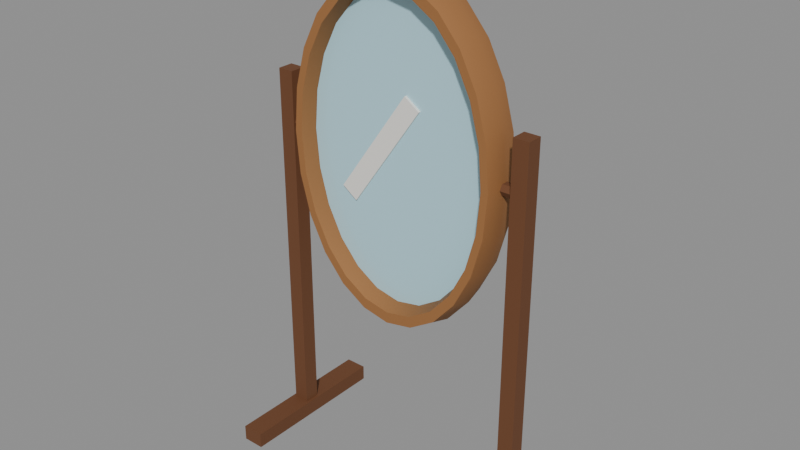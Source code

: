 # Source: mirror.blend  (saved by Blender 5.2.44; exported with 4.5.12 LTS)
import bpy
from mathutils import Matrix  # noqa: F401  (used for matrix-valued properties, if any)

bpy.ops.wm.read_factory_settings(use_empty=True)
scene = bpy.context.scene
scene.name = 'Scene'

# ---- collections
col_mirror = bpy.data.collections.new('Mirror'); scene.collection.children.link(col_mirror)

# ---- materials (node trees are filled in below, after node groups)
mat_wood = bpy.data.materials.new('Wood')
mat_wood.diffuse_color = (0.3325, 0.1441, 0.04519, 1.0)
mat_wood.roughness = 0.8
mat_glass = bpy.data.materials.new('Glass')
mat_glass.diffuse_color = (0.4678, 0.7454, 0.8388, 1.0)
mat_glass.roughness = 0.05
mat_white_paint = bpy.data.materials.new('White paint')
mat_white_paint.diffuse_color = (0.8879, 0.8632, 0.807, 1.0)
mat_dark_wood = bpy.data.materials.new('Dark wood')
mat_dark_wood.diffuse_color = (0.147, 0.05448, 0.01938, 1.0)
mat_dark_wood.roughness = 0.8

# ---- material node trees
mat_wood.use_nodes = True; mat_wood.node_tree.nodes.clear()
_N = mat_wood.node_tree.nodes; _L = mat_wood.node_tree.links
n0 = _N.new('ShaderNodeBsdfPrincipled'); n0.name = 'Principled BSDF'; n0.location = (-200, 100)
n0.inputs[0].default_value = (0.3325, 0.1441, 0.04519, 1.0)
n0.inputs[2].default_value = 0.8
n0.inputs[10].default_value = 0.005
n1 = _N.new('ShaderNodeOutputMaterial'); n1.name = 'Material Output'; n1.location = (200, 100)
_L.new(n0.outputs[0], n1.inputs[0])
n1.is_active_output = True
mat_glass.use_nodes = True; mat_glass.node_tree.nodes.clear()
_N = mat_glass.node_tree.nodes; _L = mat_glass.node_tree.links
n0 = _N.new('ShaderNodeBsdfPrincipled'); n0.name = 'Principled BSDF'; n0.location = (-200, 100)
n0.inputs[0].default_value = (0.4678, 0.7454, 0.8388, 1.0)
n0.inputs[2].default_value = 0.05
n0.inputs[10].default_value = 0.005
n1 = _N.new('ShaderNodeOutputMaterial'); n1.name = 'Material Output'; n1.location = (200, 100)
_L.new(n0.outputs[0], n1.inputs[0])
n1.is_active_output = True
mat_white_paint.use_nodes = True; mat_white_paint.node_tree.nodes.clear()
_N = mat_white_paint.node_tree.nodes; _L = mat_white_paint.node_tree.links
n0 = _N.new('ShaderNodeBsdfPrincipled'); n0.name = 'Principled BSDF'; n0.location = (-200, 100)
n0.inputs[0].default_value = (0.8879, 0.8632, 0.807, 1.0)
n0.inputs[2].default_value = 0.4
n0.inputs[10].default_value = 0.005
n1 = _N.new('ShaderNodeOutputMaterial'); n1.name = 'Material Output'; n1.location = (200, 100)
_L.new(n0.outputs[0], n1.inputs[0])
n1.is_active_output = True
mat_dark_wood.use_nodes = True; mat_dark_wood.node_tree.nodes.clear()
_N = mat_dark_wood.node_tree.nodes; _L = mat_dark_wood.node_tree.links
n0 = _N.new('ShaderNodeBsdfPrincipled'); n0.name = 'Principled BSDF'; n0.location = (-200, 100)
n0.inputs[0].default_value = (0.147, 0.05448, 0.01938, 1.0)
n0.inputs[2].default_value = 0.8
n0.inputs[10].default_value = 0.005
n1 = _N.new('ShaderNodeOutputMaterial'); n1.name = 'Material Output'; n1.location = (200, 100)
_L.new(n0.outputs[0], n1.inputs[0])
n1.is_active_output = True

# ---- meshes
me_mirror_frame = bpy.data.meshes.new('Mirror frame')
me_mirror_frame.from_pydata([(0.3531, 0.0, 1.05), (0.3415, -0.06062, 1.05), (0.3185, -0.06062, 1.05), (0.3069, -8.573e-18, 1.05), (0.3185, 0.06062, 1.05), (0.3415, 0.06062, 1.05), (0.3411, 2.091e-08, 1.188), (0.3299, -0.06062, 1.184), (0.3076, -0.06062, 1.175), (0.2964, 1.817e-08, 1.17), (0.3076, 0.06062, 1.175), (0.3299, 0.06062, 1.184), (0.3058, 4.039e-08, 1.317), (0.2958, -0.06062, 1.309), (0.2758, -0.06062, 1.291), (0.2658, 3.511e-08, 1.282), (0.2758, 0.06062, 1.291), (0.2958, 0.06062, 1.309), (0.2497, 5.712e-08, 1.428), (0.2415, -0.06062, 1.416), (0.2252, -0.06062, 1.391), (0.217, 4.965e-08, 1.379), (0.2252, 0.06062, 1.391), (0.2415, 0.06062, 1.416), (0.1766, 6.996e-08, 1.513), (0.1708, -0.06062, 1.498), (0.1592, -0.06062, 1.468), (0.1534, 6.081e-08, 1.453), (0.1592, 0.06062, 1.468), (0.1708, 0.06062, 1.498), (0.09139, 7.803e-08, 1.567), (0.0884, -0.06062, 1.55), (0.08242, -0.06062, 1.516), (0.07943, 6.782e-08, 1.499), (0.08242, 0.06062, 1.516), (0.0884, 0.06062, 1.55), (2.162e-17, 8.078e-08, 1.585), (2.091e-17, -0.06062, 1.567), (1.95e-17, -0.06062, 1.532), (1.879e-17, 7.021e-08, 1.515), (1.95e-17, 0.06062, 1.532), (2.091e-17, 0.06062, 1.567), (-0.09139, 7.803e-08, 1.567), (-0.0884, -0.06062, 1.55), (-0.08242, -0.06062, 1.516), (-0.07943, 6.782e-08, 1.499), (-0.08242, 0.06062, 1.516), (-0.0884, 0.06062, 1.55), (-0.1766, 6.996e-08, 1.513), (-0.1708, -0.06062, 1.498), (-0.1592, -0.06062, 1.468), (-0.1534, 6.081e-08, 1.453), (-0.1592, 0.06062, 1.468), (-0.1708, 0.06062, 1.498), (-0.2497, 5.712e-08, 1.428), (-0.2415, -0.06062, 1.416), (-0.2252, -0.06062, 1.391), (-0.217, 4.965e-08, 1.379), (-0.2252, 0.06062, 1.391), (-0.2415, 0.06062, 1.416), (-0.3058, 4.039e-08, 1.317), (-0.2958, -0.06062, 1.309), (-0.2758, -0.06062, 1.291), (-0.2658, 3.511e-08, 1.282), (-0.2758, 0.06062, 1.291), (-0.2958, 0.06062, 1.309), (-0.3411, 2.091e-08, 1.188), (-0.3299, -0.06062, 1.184), (-0.3076, -0.06062, 1.175), (-0.2964, 1.817e-08, 1.17), (-0.3076, 0.06062, 1.175), (-0.3299, 0.06062, 1.184), (-0.3531, 9.893e-24, 1.05), (-0.3415, -0.06062, 1.05), (-0.3185, -0.06062, 1.05), (-0.3069, -8.573e-18, 1.05), (-0.3185, 0.06062, 1.05), (-0.3415, 0.06062, 1.05), (-0.3411, -2.091e-08, 0.9115), (-0.3299, -0.06062, 0.9161), (-0.3076, -0.06062, 0.9251), (-0.2964, -1.817e-08, 0.9296), (-0.3076, 0.06062, 0.9251), (-0.3299, 0.06062, 0.9161), (-0.3058, -4.039e-08, 0.7825), (-0.2958, -0.06062, 0.7912), (-0.2758, -0.06062, 0.8087), (-0.2658, -3.511e-08, 0.8175), (-0.2758, 0.06062, 0.8087), (-0.2958, 0.06062, 0.7912), (-0.2497, -5.712e-08, 0.6717), (-0.2415, -0.06062, 0.6841), (-0.2252, -0.06062, 0.7088), (-0.217, -4.965e-08, 0.7212), (-0.2252, 0.06062, 0.7088), (-0.2415, 0.06062, 0.6841), (-0.1766, -6.996e-08, 0.5867), (-0.1708, -0.06062, 0.6018), (-0.1592, -0.06062, 0.6321), (-0.1534, -6.081e-08, 0.6473), (-0.1592, 0.06062, 0.6321), (-0.1708, 0.06062, 0.6018), (-0.09139, -7.803e-08, 0.5332), (-0.0884, -0.06062, 0.5501), (-0.08242, -0.06062, 0.5839), (-0.07943, -6.782e-08, 0.6008), (-0.08242, 0.06062, 0.5839), (-0.0884, 0.06062, 0.5501), (-6.486e-17, -8.078e-08, 0.515), (-6.274e-17, -0.06062, 0.5325), (-5.85e-17, -0.06062, 0.5675), (-5.638e-17, -7.021e-08, 0.585), (-5.85e-17, 0.06062, 0.5675), (-6.274e-17, 0.06062, 0.5325), (0.09139, -7.803e-08, 0.5332), (0.0884, -0.06062, 0.5501), (0.08242, -0.06062, 0.5839), (0.07943, -6.782e-08, 0.6008), (0.08242, 0.06062, 0.5839), (0.0884, 0.06062, 0.5501), (0.1766, -6.996e-08, 0.5867), (0.1708, -0.06062, 0.6018), (0.1592, -0.06062, 0.6321), (0.1534, -6.081e-08, 0.6473), (0.1592, 0.06062, 0.6321), (0.1708, 0.06062, 0.6018), (0.2497, -5.712e-08, 0.6717), (0.2415, -0.06062, 0.6841), (0.2252, -0.06062, 0.7088), (0.217, -4.965e-08, 0.7212), (0.2252, 0.06062, 0.7088), (0.2415, 0.06062, 0.6841), (0.3058, -4.039e-08, 0.7825), (0.2958, -0.06062, 0.7912), (0.2758, -0.06062, 0.8087), (0.2658, -3.511e-08, 0.8175), (0.2758, 0.06062, 0.8087), (0.2958, 0.06062, 0.7912), (0.3411, -2.091e-08, 0.9115), (0.3299, -0.06062, 0.9161), (0.3076, -0.06062, 0.9251), (0.2964, -1.817e-08, 0.9296), (0.3076, 0.06062, 0.9251), (0.3299, 0.06062, 0.9161)], [], [(0, 6, 7, 1), (1, 7, 8, 2), (2, 8, 9, 3), (3, 9, 10, 4), (4, 10, 11, 5), (5, 11, 6, 0), (6, 12, 13, 7), (7, 13, 14, 8), (8, 14, 15, 9), (9, 15, 16, 10), (10, 16, 17, 11), (11, 17, 12, 6), (12, 18, 19, 13), (13, 19, 20, 14), (14, 20, 21, 15), (15, 21, 22, 16), (16, 22, 23, 17), (17, 23, 18, 12), (18, 24, 25, 19), (19, 25, 26, 20), (20, 26, 27, 21), (21, 27, 28, 22), (22, 28, 29, 23), (23, 29, 24, 18), (24, 30, 31, 25), (25, 31, 32, 26), (26, 32, 33, 27), (27, 33, 34, 28), (28, 34, 35, 29), (29, 35, 30, 24), (30, 36, 37, 31), (31, 37, 38, 32), (32, 38, 39, 33), (33, 39, 40, 34), (34, 40, 41, 35), (35, 41, 36, 30), (36, 42, 43, 37), (37, 43, 44, 38), (38, 44, 45, 39), (39, 45, 46, 40), (40, 46, 47, 41), (41, 47, 42, 36), (42, 48, 49, 43), (43, 49, 50, 44), (44, 50, 51, 45), (45, 51, 52, 46), (46, 52, 53, 47), (47, 53, 48, 42), (48, 54, 55, 49), (49, 55, 56, 50), (50, 56, 57, 51), (51, 57, 58, 52), (52, 58, 59, 53), (53, 59, 54, 48), (54, 60, 61, 55), (55, 61, 62, 56), (56, 62, 63, 57), (57, 63, 64, 58), (58, 64, 65, 59), (59, 65, 60, 54), (60, 66, 67, 61), (61, 67, 68, 62), (62, 68, 69, 63), (63, 69, 70, 64), (64, 70, 71, 65), (65, 71, 66, 60), (66, 72, 73, 67), (67, 73, 74, 68), (68, 74, 75, 69), (69, 75, 76, 70), (70, 76, 77, 71), (71, 77, 72, 66), (72, 78, 79, 73), (73, 79, 80, 74), (74, 80, 81, 75), (75, 81, 82, 76), (76, 82, 83, 77), (77, 83, 78, 72), (78, 84, 85, 79), (79, 85, 86, 80), (80, 86, 87, 81), (81, 87, 88, 82), (82, 88, 89, 83), (83, 89, 84, 78), (84, 90, 91, 85), (85, 91, 92, 86), (86, 92, 93, 87), (87, 93, 94, 88), (88, 94, 95, 89), (89, 95, 90, 84), (90, 96, 97, 91), (91, 97, 98, 92), (92, 98, 99, 93), (93, 99, 100, 94), (94, 100, 101, 95), (95, 101, 96, 90), (96, 102, 103, 97), (97, 103, 104, 98), (98, 104, 105, 99), (99, 105, 106, 100), (100, 106, 107, 101), (101, 107, 102, 96), (102, 108, 109, 103), (103, 109, 110, 104), (104, 110, 111, 105), (105, 111, 112, 106), (106, 112, 113, 107), (107, 113, 108, 102), (108, 114, 115, 109), (109, 115, 116, 110), (110, 116, 117, 111), (111, 117, 118, 112), (112, 118, 119, 113), (113, 119, 114, 108), (114, 120, 121, 115), (115, 121, 122, 116), (116, 122, 123, 117), (117, 123, 124, 118), (118, 124, 125, 119), (119, 125, 120, 114), (120, 126, 127, 121), (121, 127, 128, 122), (122, 128, 129, 123), (123, 129, 130, 124), (124, 130, 131, 125), (125, 131, 126, 120), (126, 132, 133, 127), (127, 133, 134, 128), (128, 134, 135, 129), (129, 135, 136, 130), (130, 136, 137, 131), (131, 137, 132, 126), (132, 138, 139, 133), (133, 139, 140, 134), (134, 140, 141, 135), (135, 141, 142, 136), (136, 142, 143, 137), (137, 143, 138, 132), (138, 0, 1, 139), (139, 1, 2, 140), (140, 2, 3, 141), (141, 3, 4, 142), (142, 4, 5, 143), (143, 5, 0, 138)])
me_mirror_frame.polygons.foreach_set('use_smooth', [True] * 144)
_k = set([(1, 7), (1, 139), (2, 8), (2, 140), (4, 10), (4, 142), (5, 11), (5, 143), (7, 13), (8, 14), (10, 16), (11, 17), (13, 19), (14, 20), (16, 22), (17, 23), (19, 25), (20, 26), (22, 28), (23, 29), (25, 31), (26, 32), (28, 34), (29, 35), (31, 37), (32, 38), (34, 40), (35, 41), (37, 43), (38, 44), (40, 46), (41, 47), (43, 49), (44, 50), (46, 52), (47, 53), (49, 55), (50, 56), (52, 58), (53, 59), (55, 61), (56, 62), (58, 64), (59, 65), (61, 67), (62, 68), (64, 70), (65, 71), (67, 73), (68, 74), (70, 76), (71, 77), (73, 79), (74, 80), (76, 82), (77, 83), (79, 85), (80, 86), (82, 88), (83, 89), (85, 91), (86, 92), (88, 94), (89, 95), (91, 97), (92, 98), (94, 100), (95, 101), (97, 103), (98, 104), (100, 106), (101, 107), (103, 109), (104, 110), (106, 112), (107, 113), (109, 115), (110, 116), (112, 118), (113, 119), (115, 121), (116, 122), (118, 124), (119, 125), (121, 127), (122, 128), (124, 130), (125, 131), (127, 133), (128, 134), (130, 136), (131, 137), (133, 139), (134, 140), (136, 142), (137, 143)])
me_mirror_frame.attributes.new('sharp_edge', 'BOOLEAN', 'EDGE').data.foreach_set('value', [ (min(e.vertices), max(e.vertices)) in _k for e in me_mirror_frame.edges])
me_mirror_frame.materials.append(mat_wood)
me_mirror_frame.update()
me_mirror_glass = bpy.data.meshes.new('Mirror glass')
me_mirror_glass.from_pydata([(0.3206, 0.01, 1.114), (0.2988, 0.01, 1.238), (0.2566, 0.01, 1.348), (0.1969, 0.01, 1.439), (0.1238, 0.01, 1.503), (0.04221, 0.01, 1.536), (-0.04221, 0.01, 1.536), (-0.1238, 0.01, 1.503), (-0.1969, 0.01, 1.439), (-0.2566, 0.01, 1.348), (-0.2988, 0.01, 1.238), (-0.3206, 0.01, 1.114), (-0.3206, 0.01, 0.986), (-0.2988, 0.01, 0.8625), (-0.2566, 0.01, 0.7517), (-0.1969, 0.01, 0.6613), (-0.1238, 0.01, 0.5973), (-0.04221, 0.01, 0.5642), (0.04221, 0.01, 0.5642), (0.1238, 0.01, 0.5973), (0.1969, 0.01, 0.6613), (0.2566, 0.01, 0.7517), (0.2988, 0.01, 0.8625), (0.3206, 0.01, 0.986), (0.3206, -0.01, 1.114), (0.2988, -0.01, 1.238), (0.2566, -0.01, 1.348), (0.1969, -0.01, 1.439), (0.1238, -0.01, 1.503), (0.04221, -0.01, 1.536), (-0.04221, -0.01, 1.536), (-0.1238, -0.01, 1.503), (-0.1969, -0.01, 1.439), (-0.2566, -0.01, 1.348), (-0.2988, -0.01, 1.238), (-0.3206, -0.01, 1.114), (-0.3206, -0.01, 0.986), (-0.2988, -0.01, 0.8625), (-0.2566, -0.01, 0.7517), (-0.1969, -0.01, 0.6613), (-0.1238, -0.01, 0.5973), (-0.04221, -0.01, 0.5642), (0.04221, -0.01, 0.5642), (0.1238, -0.01, 0.5973), (0.1969, -0.01, 0.6613), (0.2566, -0.01, 0.7517), (0.2988, -0.01, 0.8625), (0.3206, -0.01, 0.986)], [], [(0, 1, 25, 24), (1, 2, 26, 25), (2, 3, 27, 26), (3, 4, 28, 27), (4, 5, 29, 28), (5, 6, 30, 29), (6, 7, 31, 30), (7, 8, 32, 31), (8, 9, 33, 32), (9, 10, 34, 33), (10, 11, 35, 34), (11, 12, 36, 35), (12, 13, 37, 36), (13, 14, 38, 37), (14, 15, 39, 38), (15, 16, 40, 39), (16, 17, 41, 40), (17, 18, 42, 41), (18, 19, 43, 42), (19, 20, 44, 43), (20, 21, 45, 44), (21, 22, 46, 45), (22, 23, 47, 46), (23, 0, 24, 47), (23, 22, 21, 20, 19, 18, 17, 16, 15, 14, 13, 12, 11, 10, 9, 8, 7, 6, 5, 4, 3, 2, 1, 0), (24, 25, 26, 27, 28, 29, 30, 31, 32, 33, 34, 35, 36, 37, 38, 39, 40, 41, 42, 43, 44, 45, 46, 47)])
me_mirror_glass.materials.append(mat_glass)
me_mirror_glass.update()
me_mirror_shine = bpy.data.meshes.new('Mirror shine')
me_mirror_shine.from_pydata([(-0.1993, -0.018, 0.9034), (-0.1501, -0.018, 0.869), (-0.1501, -0.006, 0.869), (-0.1993, -0.006, 0.9034), (0.03014, -0.018, 1.231), (0.07929, -0.018, 1.197), (0.07929, -0.006, 1.197), (0.03014, -0.006, 1.231)], [], [(0, 3, 2, 1), (4, 5, 6, 7), (0, 1, 5, 4), (1, 2, 6, 5), (2, 3, 7, 6), (3, 0, 4, 7)])
me_mirror_shine.materials.append(mat_white_paint)
me_mirror_shine.update()
me_mirror_posts = bpy.data.meshes.new('Mirror posts')
me_mirror_posts.from_pydata([(0.385, -0.025, 0.04), (0.435, -0.025, 0.04), (0.435, 0.025, 0.04), (0.385, 0.025, 0.04), (0.385, -0.025, 1.21), (0.435, -0.025, 1.21), (0.435, 0.025, 1.21), (0.385, 0.025, 1.21), (0.34, -0.02, 1.05), (0.34, -0.01, 1.033), (0.34, 0.01, 1.033), (0.34, 0.02, 1.05), (0.34, 0.01, 1.067), (0.34, -0.01, 1.067), (0.41, -0.02, 1.05), (0.41, -0.01, 1.033), (0.41, 0.01, 1.033), (0.41, 0.02, 1.05), (0.41, 0.01, 1.067), (0.41, -0.01, 1.067)], [], [(0, 3, 2, 1), (4, 5, 6, 7), (0, 1, 5, 4), (1, 2, 6, 5), (2, 3, 7, 6), (3, 0, 4, 7), (8, 9, 15, 14), (9, 10, 16, 15), (10, 11, 17, 16), (11, 12, 18, 17), (12, 13, 19, 18), (13, 8, 14, 19), (13, 12, 11, 10, 9, 8), (14, 15, 16, 17, 18, 19)])
me_mirror_posts.materials.append(mat_dark_wood)
me_mirror_posts.update()
me_mirror_feet = bpy.data.meshes.new('Mirror feet')
me_mirror_feet.from_pydata([(0.375, -0.25, 0.0), (0.445, -0.25, 0.0), (0.445, 0.25, 0.0), (0.375, 0.25, 0.0), (0.375, -0.25, 0.05), (0.445, -0.25, 0.05), (0.445, 0.25, 0.05), (0.375, 0.25, 0.05)], [], [(0, 3, 2, 1), (4, 5, 6, 7), (0, 1, 5, 4), (1, 2, 6, 5), (2, 3, 7, 6), (3, 0, 4, 7)])
me_mirror_feet.materials.append(mat_dark_wood)
me_mirror_feet.update()
me_mirror_finial = bpy.data.meshes.new('Mirror finial')
me_mirror_finial.from_pydata([(0.0, 0.0, 1.58), (0.02, 0.0, 1.585), (0.01414, 0.01414, 1.585), (1.225e-18, 0.02, 1.585), (-0.01414, 0.01414, 1.585), (-0.02, 2.449e-18, 1.585), (-0.01414, -0.01414, 1.585), (-3.674e-18, -0.02, 1.585), (0.01414, -0.01414, 1.585), (0.03464, 0.0, 1.6), (0.02449, 0.02449, 1.6), (2.121e-18, 0.03464, 1.6), (-0.02449, 0.02449, 1.6), (-0.03464, 4.242e-18, 1.6), (-0.02449, -0.02449, 1.6), (-6.363e-18, -0.03464, 1.6), (0.02449, -0.02449, 1.6), (0.04, 0.0, 1.62), (0.02828, 0.02828, 1.62), (2.449e-18, 0.04, 1.62), (-0.02828, 0.02828, 1.62), (-0.04, 4.899e-18, 1.62), (-0.02828, -0.02828, 1.62), (-7.348e-18, -0.04, 1.62), (0.02828, -0.02828, 1.62), (0.03464, 0.0, 1.64), (0.02449, 0.02449, 1.64), (2.121e-18, 0.03464, 1.64), (-0.02449, 0.02449, 1.64), (-0.03464, 4.242e-18, 1.64), (-0.02449, -0.02449, 1.64), (-6.363e-18, -0.03464, 1.64), (0.02449, -0.02449, 1.64), (0.02, 0.0, 1.655), (0.01414, 0.01414, 1.655), (1.225e-18, 0.02, 1.655), (-0.01414, 0.01414, 1.655), (-0.02, 2.449e-18, 1.655), (-0.01414, -0.01414, 1.655), (-3.674e-18, -0.02, 1.655), (0.01414, -0.01414, 1.655), (0.0, 0.0, 1.66)], [], [(0, 2, 1), (0, 3, 2), (0, 4, 3), (0, 5, 4), (0, 6, 5), (0, 7, 6), (0, 8, 7), (0, 1, 8), (1, 2, 10, 9), (2, 3, 11, 10), (3, 4, 12, 11), (4, 5, 13, 12), (5, 6, 14, 13), (6, 7, 15, 14), (7, 8, 16, 15), (8, 1, 9, 16), (9, 10, 18, 17), (10, 11, 19, 18), (11, 12, 20, 19), (12, 13, 21, 20), (13, 14, 22, 21), (14, 15, 23, 22), (15, 16, 24, 23), (16, 9, 17, 24), (17, 18, 26, 25), (18, 19, 27, 26), (19, 20, 28, 27), (20, 21, 29, 28), (21, 22, 30, 29), (22, 23, 31, 30), (23, 24, 32, 31), (24, 17, 25, 32), (25, 26, 34, 33), (26, 27, 35, 34), (27, 28, 36, 35), (28, 29, 37, 36), (29, 30, 38, 37), (30, 31, 39, 38), (31, 32, 40, 39), (32, 25, 33, 40), (33, 34, 41), (34, 35, 41), (35, 36, 41), (36, 37, 41), (37, 38, 41), (38, 39, 41), (39, 40, 41), (40, 33, 41)])
me_mirror_finial.polygons.foreach_set('use_smooth', [True] * 48)
me_mirror_finial.materials.append(mat_wood)
me_mirror_finial.update()

# ---- objects
ob_mirror_frame = bpy.data.objects.new('Mirror frame', me_mirror_frame)
ob_mirror_glass = bpy.data.objects.new('Mirror glass', me_mirror_glass)
ob_mirror_shine = bpy.data.objects.new('Mirror shine', me_mirror_shine)
ob_mirror_posts = bpy.data.objects.new('Mirror posts', me_mirror_posts)
ob_mirror_feet = bpy.data.objects.new('Mirror feet', me_mirror_feet)
ob_mirror_finial = bpy.data.objects.new('Mirror finial', me_mirror_finial)

# ---- transforms, parenting, visibility, modifiers, constraints
ob_mirror_frame.location = (0.0, 0.0, 0.0)
ob_mirror_glass.location = (0.0, 0.0, 0.0)
ob_mirror_shine.location = (0.0, 0.0, 0.0)
ob_mirror_posts.location = (0.0, 0.0, 0.0)
_m = ob_mirror_posts.modifiers.new('Mirror', 'MIRROR')
_m.use_mirror_merge = False
ob_mirror_feet.location = (0.0, 0.0, 0.0)
_m = ob_mirror_feet.modifiers.new('Mirror', 'MIRROR')
_m.use_mirror_merge = False
ob_mirror_finial.location = (0.0, 0.0, 0.0)

# ---- collection membership
col_mirror.objects.link(ob_mirror_frame)
col_mirror.objects.link(ob_mirror_glass)
col_mirror.objects.link(ob_mirror_shine)
col_mirror.objects.link(ob_mirror_posts)
col_mirror.objects.link(ob_mirror_feet)
col_mirror.objects.link(ob_mirror_finial)

# ---- scene / render settings (as saved in the file)
scene.frame_start = 1; scene.frame_end = 24; scene.frame_set(1)
scene.render.engine = 'BLENDER_EEVEE_NEXT'
scene.render.bake_bias = 0.0
scene.render.bake_samples = 0
scene.render.compositor_device = 'GPU'
scene.eevee.use_volume_custom_range = False
scene.eevee.fast_gi_thickness_near = 0.1
scene.eevee.fast_gi_thickness_far = 0.0
scene.eevee.ray_tracing_options.screen_trace_thickness = 0.1
bpy.context.view_layer.update()

# ---- added for rendering (the .blend has no active camera and no usable light): camera, sun + grey world if the file has none
cam_auto = bpy.data.cameras.new('AutoCamera')
cam_auto.lens = 50.0
cam_auto.sensor_width = 36.0
cam_auto.clip_end = 1000.0
ob_auto_camera = bpy.data.objects.new('AutoCamera', cam_auto)
scene.collection.objects.link(ob_auto_camera)
ob_auto_camera.location = (1.80305, -2.16366, 2.27244)
ob_auto_camera.rotation_euler = (1.09748, -7.21219e-08, 0.694738)
scene.camera = ob_auto_camera
light_auto_sun = bpy.data.lights.new('AutoSun', 'SUN')
light_auto_sun.energy = 3.0
light_auto_sun.angle = 0.0523599
ob_auto_sun = bpy.data.objects.new('AutoSun', light_auto_sun)
scene.collection.objects.link(ob_auto_sun)
ob_auto_sun.rotation_euler = (0.872665, 0.174533, 0.523599)
if scene.world is None:
    world_auto = bpy.data.worlds.new('AutoWorld')
    world_auto.color = (0.3, 0.3, 0.3)
    scene.world = world_auto
bpy.context.view_layer.update()
